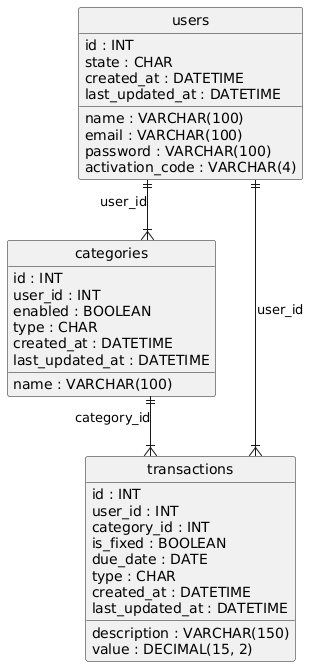

The diagram above was rendered by PlantUML. Its source (embedded in the PNG):
@startuml
hide circle
skinparam linetype ortho

entity "users" as users {
  id : INT
  name : VARCHAR(100)
  email : VARCHAR(100)
  password : VARCHAR(100)
  activation_code : VARCHAR(4)
  state : CHAR
  created_at : DATETIME
  last_updated_at : DATETIME
}

entity "categories" as categories {
  id : INT
  user_id : INT
  name : VARCHAR(100)
  enabled : BOOLEAN
  type : CHAR
  created_at : DATETIME
  last_updated_at : DATETIME
}

entity "transactions" as transactions {
  id : INT
  user_id : INT
  category_id : INT
  description : VARCHAR(150)
  value : DECIMAL(15, 2)
  is_fixed : BOOLEAN
  due_date : DATE
  type : CHAR
  created_at : DATETIME
  last_updated_at : DATETIME
}

users ||--|{ categories : "user_id"
users ||--|{ transactions : "user_id"
categories ||--|{ transactions : "category_id"
@enduml